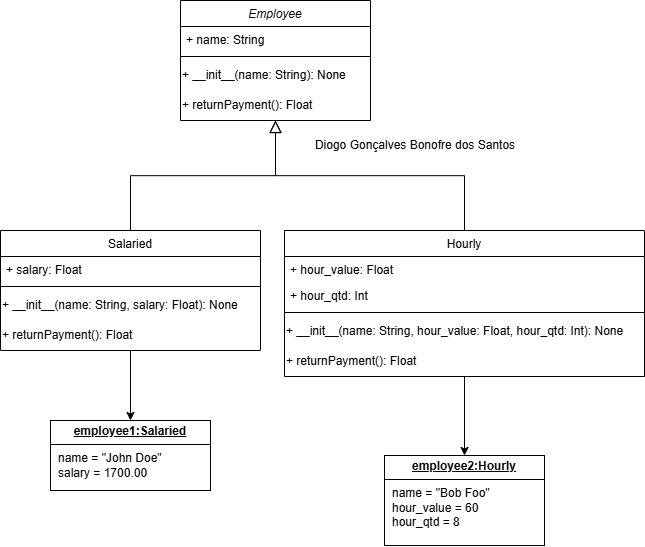

The diagram above was exported from draw.io. Its source (the exported page's mxGraphModel, read from the mxfile embedded in the PNG):
<mxGraphModel dx="1338" dy="644" grid="1" gridSize="10" guides="1" tooltips="1" connect="1" arrows="1" fold="1" page="1" pageScale="1" pageWidth="827" pageHeight="1169" math="0" shadow="0">
  <root>
    <mxCell id="WIyWlLk6GJQsqaUBKTNV-0" />
    <mxCell id="WIyWlLk6GJQsqaUBKTNV-1" parent="WIyWlLk6GJQsqaUBKTNV-0" />
    <mxCell id="zkfFHV4jXpPFQw0GAbJ--0" value="Employee" style="swimlane;fontStyle=2;align=center;verticalAlign=top;childLayout=stackLayout;horizontal=1;startSize=26;horizontalStack=0;resizeParent=1;resizeLast=0;collapsible=1;marginBottom=0;rounded=0;shadow=0;strokeWidth=1;" parent="WIyWlLk6GJQsqaUBKTNV-1" vertex="1">
      <mxGeometry x="220" y="130" width="190" height="120" as="geometry">
        <mxRectangle x="230" y="140" width="160" height="26" as="alternateBounds" />
      </mxGeometry>
    </mxCell>
    <mxCell id="zkfFHV4jXpPFQw0GAbJ--1" value="+ name: String" style="text;align=left;verticalAlign=top;spacingLeft=4;spacingRight=4;overflow=hidden;rotatable=0;points=[[0,0.5],[1,0.5]];portConstraint=eastwest;" parent="zkfFHV4jXpPFQw0GAbJ--0" vertex="1">
      <mxGeometry y="26" width="190" height="26" as="geometry" />
    </mxCell>
    <mxCell id="zkfFHV4jXpPFQw0GAbJ--4" value="" style="line;html=1;strokeWidth=1;align=left;verticalAlign=middle;spacingTop=-1;spacingLeft=3;spacingRight=3;rotatable=0;labelPosition=right;points=[];portConstraint=eastwest;" parent="zkfFHV4jXpPFQw0GAbJ--0" vertex="1">
      <mxGeometry y="52" width="190" height="8" as="geometry" />
    </mxCell>
    <mxCell id="VjDLc_3z6aNR20II0RUc-1" value="+ __init__(name: String): None" style="text;html=1;align=left;verticalAlign=middle;resizable=0;points=[];autosize=1;strokeColor=none;fillColor=none;" vertex="1" parent="zkfFHV4jXpPFQw0GAbJ--0">
      <mxGeometry y="60" width="190" height="30" as="geometry" />
    </mxCell>
    <mxCell id="VjDLc_3z6aNR20II0RUc-0" value="&lt;div&gt;&lt;span style=&quot;background-color: initial;&quot;&gt;+ returnPayment(): Float&lt;/span&gt;&lt;/div&gt;" style="text;html=1;align=left;verticalAlign=middle;resizable=0;points=[];autosize=1;strokeColor=none;fillColor=none;" vertex="1" parent="zkfFHV4jXpPFQw0GAbJ--0">
      <mxGeometry y="90" width="190" height="30" as="geometry" />
    </mxCell>
    <mxCell id="zkfFHV4jXpPFQw0GAbJ--6" value="Salaried" style="swimlane;fontStyle=0;align=center;verticalAlign=top;childLayout=stackLayout;horizontal=1;startSize=26;horizontalStack=0;resizeParent=1;resizeLast=0;collapsible=1;marginBottom=0;rounded=0;shadow=0;strokeWidth=1;" parent="WIyWlLk6GJQsqaUBKTNV-1" vertex="1">
      <mxGeometry x="40" y="360" width="260" height="120" as="geometry">
        <mxRectangle x="130" y="380" width="160" height="26" as="alternateBounds" />
      </mxGeometry>
    </mxCell>
    <mxCell id="zkfFHV4jXpPFQw0GAbJ--7" value="+ salary: Float" style="text;align=left;verticalAlign=top;spacingLeft=4;spacingRight=4;overflow=hidden;rotatable=0;points=[[0,0.5],[1,0.5]];portConstraint=eastwest;" parent="zkfFHV4jXpPFQw0GAbJ--6" vertex="1">
      <mxGeometry y="26" width="260" height="26" as="geometry" />
    </mxCell>
    <mxCell id="zkfFHV4jXpPFQw0GAbJ--9" value="" style="line;html=1;strokeWidth=1;align=left;verticalAlign=middle;spacingTop=-1;spacingLeft=3;spacingRight=3;rotatable=0;labelPosition=right;points=[];portConstraint=eastwest;" parent="zkfFHV4jXpPFQw0GAbJ--6" vertex="1">
      <mxGeometry y="52" width="260" height="8" as="geometry" />
    </mxCell>
    <mxCell id="VjDLc_3z6aNR20II0RUc-3" value="+ __init__(name: String, salary: Float): None" style="text;html=1;align=left;verticalAlign=middle;resizable=0;points=[];autosize=1;strokeColor=none;fillColor=none;" vertex="1" parent="zkfFHV4jXpPFQw0GAbJ--6">
      <mxGeometry y="60" width="260" height="30" as="geometry" />
    </mxCell>
    <mxCell id="VjDLc_3z6aNR20II0RUc-6" value="&lt;div&gt;&lt;span style=&quot;background-color: initial;&quot;&gt;+ returnPayment(): Float&lt;/span&gt;&lt;/div&gt;" style="text;html=1;align=left;verticalAlign=middle;resizable=0;points=[];autosize=1;strokeColor=none;fillColor=none;" vertex="1" parent="zkfFHV4jXpPFQw0GAbJ--6">
      <mxGeometry y="90" width="260" height="30" as="geometry" />
    </mxCell>
    <mxCell id="zkfFHV4jXpPFQw0GAbJ--12" value="" style="endArrow=block;endSize=10;endFill=0;shadow=0;strokeWidth=1;rounded=0;curved=0;edgeStyle=elbowEdgeStyle;elbow=vertical;" parent="WIyWlLk6GJQsqaUBKTNV-1" source="zkfFHV4jXpPFQw0GAbJ--6" target="zkfFHV4jXpPFQw0GAbJ--0" edge="1">
      <mxGeometry width="160" relative="1" as="geometry">
        <mxPoint x="200" y="203" as="sourcePoint" />
        <mxPoint x="200" y="203" as="targetPoint" />
      </mxGeometry>
    </mxCell>
    <mxCell id="zkfFHV4jXpPFQw0GAbJ--13" value="Hourly" style="swimlane;fontStyle=0;align=center;verticalAlign=top;childLayout=stackLayout;horizontal=1;startSize=26;horizontalStack=0;resizeParent=1;resizeLast=0;collapsible=1;marginBottom=0;rounded=0;shadow=0;strokeWidth=1;" parent="WIyWlLk6GJQsqaUBKTNV-1" vertex="1">
      <mxGeometry x="324" y="360" width="360" height="146" as="geometry">
        <mxRectangle x="340" y="380" width="170" height="26" as="alternateBounds" />
      </mxGeometry>
    </mxCell>
    <mxCell id="zkfFHV4jXpPFQw0GAbJ--14" value="+ hour_value: Float" style="text;align=left;verticalAlign=top;spacingLeft=4;spacingRight=4;overflow=hidden;rotatable=0;points=[[0,0.5],[1,0.5]];portConstraint=eastwest;" parent="zkfFHV4jXpPFQw0GAbJ--13" vertex="1">
      <mxGeometry y="26" width="360" height="26" as="geometry" />
    </mxCell>
    <mxCell id="VjDLc_3z6aNR20II0RUc-4" value="+ hour_qtd: Int" style="text;align=left;verticalAlign=top;spacingLeft=4;spacingRight=4;overflow=hidden;rotatable=0;points=[[0,0.5],[1,0.5]];portConstraint=eastwest;" vertex="1" parent="zkfFHV4jXpPFQw0GAbJ--13">
      <mxGeometry y="52" width="360" height="26" as="geometry" />
    </mxCell>
    <mxCell id="zkfFHV4jXpPFQw0GAbJ--15" value="" style="line;html=1;strokeWidth=1;align=left;verticalAlign=middle;spacingTop=-1;spacingLeft=3;spacingRight=3;rotatable=0;labelPosition=right;points=[];portConstraint=eastwest;" parent="zkfFHV4jXpPFQw0GAbJ--13" vertex="1">
      <mxGeometry y="78" width="360" height="8" as="geometry" />
    </mxCell>
    <mxCell id="VjDLc_3z6aNR20II0RUc-5" value="+ __init__(name: String, hour_value: Float, hour_qtd: Int): None" style="text;html=1;align=left;verticalAlign=middle;resizable=0;points=[];autosize=1;strokeColor=none;fillColor=none;" vertex="1" parent="zkfFHV4jXpPFQw0GAbJ--13">
      <mxGeometry y="86" width="360" height="30" as="geometry" />
    </mxCell>
    <mxCell id="VjDLc_3z6aNR20II0RUc-7" value="&lt;div&gt;&lt;span style=&quot;background-color: initial;&quot;&gt;+ returnPayment(): Float&lt;/span&gt;&lt;/div&gt;" style="text;html=1;align=left;verticalAlign=middle;resizable=0;points=[];autosize=1;strokeColor=none;fillColor=none;" vertex="1" parent="zkfFHV4jXpPFQw0GAbJ--13">
      <mxGeometry y="116" width="360" height="30" as="geometry" />
    </mxCell>
    <mxCell id="zkfFHV4jXpPFQw0GAbJ--16" value="" style="endArrow=block;endSize=10;endFill=0;shadow=0;strokeWidth=1;rounded=0;curved=0;edgeStyle=elbowEdgeStyle;elbow=vertical;" parent="WIyWlLk6GJQsqaUBKTNV-1" source="zkfFHV4jXpPFQw0GAbJ--13" target="zkfFHV4jXpPFQw0GAbJ--0" edge="1">
      <mxGeometry width="160" relative="1" as="geometry">
        <mxPoint x="210" y="373" as="sourcePoint" />
        <mxPoint x="310" y="271" as="targetPoint" />
      </mxGeometry>
    </mxCell>
    <mxCell id="VjDLc_3z6aNR20II0RUc-8" value="Diogo Gonçalves Bonofre dos Santos" style="text;html=1;align=center;verticalAlign=middle;whiteSpace=wrap;rounded=0;" vertex="1" parent="WIyWlLk6GJQsqaUBKTNV-1">
      <mxGeometry x="350" y="260" width="210" height="30" as="geometry" />
    </mxCell>
    <mxCell id="VjDLc_3z6aNR20II0RUc-10" value="&lt;p style=&quot;margin:0px;margin-top:4px;text-align:center;text-decoration:underline;&quot;&gt;&lt;b&gt;employee1:Salaried&lt;/b&gt;&lt;/p&gt;&lt;hr size=&quot;1&quot; style=&quot;border-style:solid;&quot;&gt;&lt;p style=&quot;margin:0px;margin-left:8px;&quot;&gt;name = &quot;John Doe&quot;&lt;br&gt;salary = 1700.00&lt;br&gt;&lt;/p&gt;" style="verticalAlign=top;align=left;overflow=fill;html=1;whiteSpace=wrap;" vertex="1" parent="WIyWlLk6GJQsqaUBKTNV-1">
      <mxGeometry x="90" y="550" width="160" height="70" as="geometry" />
    </mxCell>
    <mxCell id="VjDLc_3z6aNR20II0RUc-11" value="&lt;p style=&quot;margin:0px;margin-top:4px;text-align:center;text-decoration:underline;&quot;&gt;&lt;b&gt;employee2:Hourly&lt;/b&gt;&lt;/p&gt;&lt;hr size=&quot;1&quot; style=&quot;border-style:solid;&quot;&gt;&lt;p style=&quot;margin:0px;margin-left:8px;&quot;&gt;name = &quot;Bob Foo&quot;&lt;/p&gt;&lt;p style=&quot;margin:0px;margin-left:8px;&quot;&gt;hour_value = 60&lt;/p&gt;&lt;p style=&quot;margin:0px;margin-left:8px;&quot;&gt;hour_qtd = 8&lt;/p&gt;" style="verticalAlign=top;align=left;overflow=fill;html=1;whiteSpace=wrap;" vertex="1" parent="WIyWlLk6GJQsqaUBKTNV-1">
      <mxGeometry x="424" y="585" width="160" height="90" as="geometry" />
    </mxCell>
    <mxCell id="VjDLc_3z6aNR20II0RUc-13" style="edgeStyle=orthogonalEdgeStyle;rounded=0;orthogonalLoop=1;jettySize=auto;html=1;" edge="1" parent="WIyWlLk6GJQsqaUBKTNV-1" source="VjDLc_3z6aNR20II0RUc-6" target="VjDLc_3z6aNR20II0RUc-10">
      <mxGeometry relative="1" as="geometry" />
    </mxCell>
    <mxCell id="VjDLc_3z6aNR20II0RUc-14" style="edgeStyle=orthogonalEdgeStyle;rounded=0;orthogonalLoop=1;jettySize=auto;html=1;" edge="1" parent="WIyWlLk6GJQsqaUBKTNV-1" source="VjDLc_3z6aNR20II0RUc-7" target="VjDLc_3z6aNR20II0RUc-11">
      <mxGeometry relative="1" as="geometry" />
    </mxCell>
  </root>
</mxGraphModel>